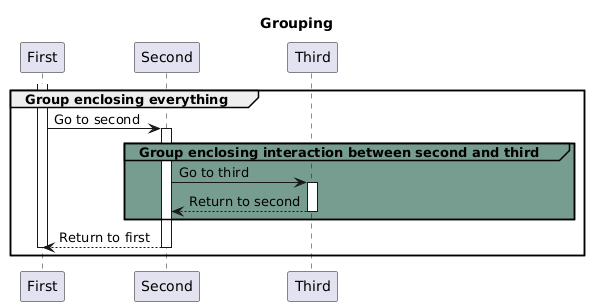

The diagram above was rendered by PlantUML. Its source (embedded in the PNG):
@startuml
title: Grouping
participant "First" as p1 
participant "Second" as p2 
participant "Third" as p3 
group  Group enclosing everything
activate p1 
p1->p2: Go to second
activate p2 
group#769D8F #769D8F Group enclosing interaction between second and third
p2->p3: Go to third
activate p3 
p3-->p2: Return to second
deactivate p3
end
p2-->p1: Return to first
deactivate p2
deactivate p1
end
@enduml